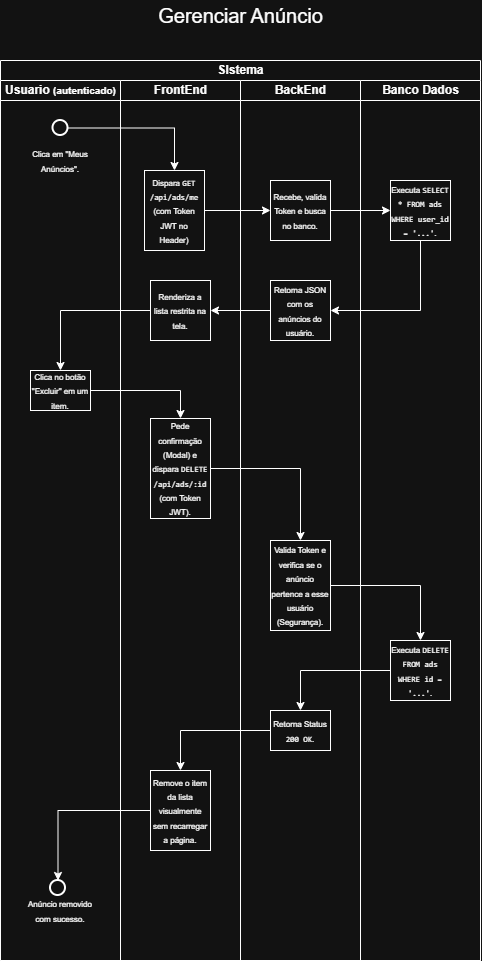

The diagram above was exported from draw.io. Its source (the exported page's mxGraphModel, read from the mxfile embedded in the PNG):
<mxGraphModel dx="1414" dy="777" grid="1" gridSize="10" guides="1" tooltips="1" connect="1" arrows="1" fold="1" page="1" pageScale="1" pageWidth="827" pageHeight="1169" math="0" shadow="0">
  <root>
    <mxCell id="0" />
    <mxCell id="1" parent="0" />
    <mxCell id="KDqWBM9MRghEdeK1-0IH-38" parent="1" style="swimlane;childLayout=stackLayout;resizeParent=1;resizeParentMax=0;startSize=20;html=1;" value="SIstema" vertex="1">
      <mxGeometry height="900" width="480" x="617.0000000000005" y="1159" as="geometry" />
    </mxCell>
    <mxCell id="KDqWBM9MRghEdeK1-0IH-39" parent="KDqWBM9MRghEdeK1-0IH-38" style="swimlane;startSize=20;html=1;" value="Usuario &lt;font style=&quot;font-size: 10px;&quot;&gt;(autenticado&lt;/font&gt;&lt;font style=&quot;font-size: 10px;&quot;&gt;)&lt;/font&gt;" vertex="1">
      <mxGeometry height="880" width="120" y="20" as="geometry" />
    </mxCell>
    <mxCell id="KDqWBM9MRghEdeK1-0IH-40" parent="KDqWBM9MRghEdeK1-0IH-39" style="strokeWidth=2;html=1;shape=mxgraph.flowchart.start_2;whiteSpace=wrap;" value="" vertex="1">
      <mxGeometry height="15" width="15" x="52.499999999999545" y="40" as="geometry" />
    </mxCell>
    <mxCell id="KDqWBM9MRghEdeK1-0IH-41" parent="KDqWBM9MRghEdeK1-0IH-39" style="text;html=1;whiteSpace=wrap;strokeColor=none;fillColor=none;align=center;verticalAlign=middle;rounded=0;" value="&lt;font style=&quot;font-size: 8px;&quot;&gt;Clica em &quot;Meus Anúncios&quot;.&lt;/font&gt;" vertex="1">
      <mxGeometry height="20" width="80" x="19.999999999999545" y="70" as="geometry" />
    </mxCell>
    <mxCell id="KDqWBM9MRghEdeK1-0IH-42" parent="KDqWBM9MRghEdeK1-0IH-39" style="text;html=1;whiteSpace=wrap;strokeColor=none;fillColor=none;align=center;verticalAlign=middle;rounded=0;" value="&lt;font style=&quot;font-size: 8px;&quot;&gt; Anúncio removido com sucesso.&lt;/font&gt;" vertex="1">
      <mxGeometry height="20" width="80" x="19.999999999999545" y="820" as="geometry" />
    </mxCell>
    <mxCell id="KDqWBM9MRghEdeK1-0IH-43" parent="KDqWBM9MRghEdeK1-0IH-39" style="strokeWidth=2;html=1;shape=mxgraph.flowchart.start_2;whiteSpace=wrap;" value="" vertex="1">
      <mxGeometry height="15" width="15" x="49.999999999999545" y="800" as="geometry" />
    </mxCell>
    <mxCell id="KDqWBM9MRghEdeK1-0IH-44" parent="KDqWBM9MRghEdeK1-0IH-39" style="whiteSpace=wrap;html=1;" value="&lt;span data-path-to-node=&quot;9,4,0,0&quot;&gt;&lt;b data-path-to-node=&quot;9,4,0,0&quot; data-index-in-node=&quot;0&quot;&gt;&lt;/b&gt;&lt;/span&gt;&lt;span data-path-to-node=&quot;9,4,1,0&quot;&gt;&lt;font style=&quot;font-size: 8px;&quot;&gt;Clica no botão &quot;Excluir&quot; em um item.&lt;/font&gt;&lt;/span&gt;" vertex="1">
      <mxGeometry height="40" width="60" x="29.999999999999545" y="290" as="geometry" />
    </mxCell>
    <mxCell id="KDqWBM9MRghEdeK1-0IH-45" parent="KDqWBM9MRghEdeK1-0IH-38" style="swimlane;startSize=20;html=1;" value="FrontEnd" vertex="1">
      <mxGeometry height="880" width="120" x="120" y="20" as="geometry" />
    </mxCell>
    <mxCell id="KDqWBM9MRghEdeK1-0IH-46" parent="KDqWBM9MRghEdeK1-0IH-45" style="whiteSpace=wrap;html=1;" value="&lt;span data-path-to-node=&quot;9,5,2,0&quot;&gt;&lt;font style=&quot;font-size: 8px;&quot;&gt;Pede confirmação (Modal) e dispara &lt;code data-path-to-node=&quot;9,5,2,0&quot; data-index-in-node=&quot;35&quot; style=&quot;&quot;&gt;DELETE /api/ads/:id&lt;/code&gt; (com Token JWT).&lt;/font&gt;&lt;/span&gt;" vertex="1">
      <mxGeometry height="100" width="60" x="30" y="338" as="geometry" />
    </mxCell>
    <mxCell id="KDqWBM9MRghEdeK1-0IH-47" parent="KDqWBM9MRghEdeK1-0IH-45" style="whiteSpace=wrap;html=1;" value="&lt;span data-path-to-node=&quot;9,9,2,0&quot;&gt;&lt;font style=&quot;font-size: 8px;&quot;&gt;Remove o item da lista visualmente sem recarregar a página.&lt;/font&gt;&lt;/span&gt;" vertex="1">
      <mxGeometry height="80" width="60" x="29.999999999999545" y="690" as="geometry" />
    </mxCell>
    <mxCell id="KDqWBM9MRghEdeK1-0IH-48" parent="KDqWBM9MRghEdeK1-0IH-45" style="whiteSpace=wrap;html=1;" value="&lt;font style=&quot;font-size: 8px;&quot;&gt;Dispara &lt;code data-path-to-node=&quot;9,2,2,0&quot; data-index-in-node=&quot;8&quot; style=&quot;&quot;&gt;GET /api/ads/me&lt;/code&gt; (com Token JWT no Header)&lt;/font&gt;" vertex="1">
      <mxGeometry height="80" width="60" x="23.999999999999545" y="90" as="geometry" />
    </mxCell>
    <mxCell id="KDqWBM9MRghEdeK1-0IH-49" parent="KDqWBM9MRghEdeK1-0IH-45" style="whiteSpace=wrap;html=1;" value="&lt;font style=&quot;font-size: 8px;&quot;&gt;Renderiza a lista restrita na tela.&lt;/font&gt;" vertex="1">
      <mxGeometry height="60" width="60" x="29.999999999999545" y="200" as="geometry" />
    </mxCell>
    <mxCell id="KDqWBM9MRghEdeK1-0IH-50" parent="KDqWBM9MRghEdeK1-0IH-38" style="swimlane;startSize=20;html=1;" value="BackEnd" vertex="1">
      <mxGeometry height="880" width="120" x="240" y="20" as="geometry" />
    </mxCell>
    <mxCell id="KDqWBM9MRghEdeK1-0IH-51" parent="KDqWBM9MRghEdeK1-0IH-50" style="whiteSpace=wrap;html=1;" value="&lt;span data-path-to-node=&quot;9,6,3,0&quot;&gt;&lt;font style=&quot;font-size: 8px;&quot;&gt;Valida Token e verifica se o anúncio pertence a esse usuário (Segurança).&lt;/font&gt;&lt;/span&gt;" vertex="1">
      <mxGeometry height="90" width="60" x="29.999999999999545" y="460" as="geometry" />
    </mxCell>
    <mxCell id="KDqWBM9MRghEdeK1-0IH-52" parent="KDqWBM9MRghEdeK1-0IH-50" style="whiteSpace=wrap;html=1;" value="&lt;font style=&quot;font-size: 8px;&quot;&gt;Retorna Status &lt;code data-path-to-node=&quot;9,8,3,0&quot; data-index-in-node=&quot;15&quot; style=&quot;&quot;&gt;200 OK&lt;/code&gt;.&lt;/font&gt;" vertex="1">
      <mxGeometry height="40" width="60" x="29.999999999999545" y="630" as="geometry" />
    </mxCell>
    <mxCell id="KDqWBM9MRghEdeK1-0IH-53" parent="KDqWBM9MRghEdeK1-0IH-50" style="whiteSpace=wrap;html=1;" value="&lt;font style=&quot;font-size: 8px;&quot;&gt;Recebe, valida Token e busca no banco.&lt;/font&gt;" vertex="1">
      <mxGeometry height="60" width="60" x="29.999999999999545" y="100" as="geometry" />
    </mxCell>
    <mxCell id="KDqWBM9MRghEdeK1-0IH-54" parent="KDqWBM9MRghEdeK1-0IH-50" style="whiteSpace=wrap;html=1;" value="&lt;font style=&quot;font-size: 8px;&quot;&gt;Retorna JSON com os anúncios do usuário.&lt;/font&gt;" vertex="1">
      <mxGeometry height="60" width="60" x="29.999999999999545" y="200" as="geometry" />
    </mxCell>
    <mxCell id="KDqWBM9MRghEdeK1-0IH-55" parent="KDqWBM9MRghEdeK1-0IH-38" style="swimlane;startSize=20;html=1;" value="Banco Dados" vertex="1">
      <mxGeometry height="880" width="120" x="360" y="20" as="geometry" />
    </mxCell>
    <mxCell id="KDqWBM9MRghEdeK1-0IH-56" parent="KDqWBM9MRghEdeK1-0IH-55" style="whiteSpace=wrap;html=1;" value="&lt;font style=&quot;font-size: 8px;&quot;&gt;Executa &lt;code data-path-to-node=&quot;9,7,4,0&quot; data-index-in-node=&quot;8&quot; style=&quot;&quot;&gt;DELETE FROM ads WHERE id = '...'&lt;/code&gt;.&lt;/font&gt;" vertex="1">
      <mxGeometry height="60" width="60" x="29.999999999999545" y="560" as="geometry" />
    </mxCell>
    <mxCell id="KDqWBM9MRghEdeK1-0IH-57" parent="KDqWBM9MRghEdeK1-0IH-55" style="whiteSpace=wrap;html=1;" value="&lt;font style=&quot;font-size: 8px;&quot;&gt;Executa &lt;code data-path-to-node=&quot;9,2,4,0&quot; data-index-in-node=&quot;8&quot; style=&quot;&quot;&gt;SELECT * FROM ads WHERE user_id = '...'&lt;/code&gt;.&lt;/font&gt;" vertex="1">
      <mxGeometry height="60" width="60" x="29.999999999999545" y="100" as="geometry" />
    </mxCell>
    <mxCell id="KDqWBM9MRghEdeK1-0IH-58" edge="1" parent="KDqWBM9MRghEdeK1-0IH-38" source="KDqWBM9MRghEdeK1-0IH-44" style="edgeStyle=orthogonalEdgeStyle;rounded=0;orthogonalLoop=1;jettySize=auto;html=1;entryX=0.5;entryY=0;entryDx=0;entryDy=0;" target="KDqWBM9MRghEdeK1-0IH-46">
      <mxGeometry relative="1" as="geometry" />
    </mxCell>
    <mxCell id="KDqWBM9MRghEdeK1-0IH-59" edge="1" parent="KDqWBM9MRghEdeK1-0IH-38" source="KDqWBM9MRghEdeK1-0IH-46" style="edgeStyle=orthogonalEdgeStyle;rounded=0;orthogonalLoop=1;jettySize=auto;html=1;" target="KDqWBM9MRghEdeK1-0IH-51">
      <mxGeometry relative="1" as="geometry" />
    </mxCell>
    <mxCell id="KDqWBM9MRghEdeK1-0IH-60" edge="1" parent="KDqWBM9MRghEdeK1-0IH-38" source="KDqWBM9MRghEdeK1-0IH-51" style="edgeStyle=orthogonalEdgeStyle;rounded=0;orthogonalLoop=1;jettySize=auto;html=1;entryX=0.5;entryY=0;entryDx=0;entryDy=0;" target="KDqWBM9MRghEdeK1-0IH-56">
      <mxGeometry relative="1" as="geometry" />
    </mxCell>
    <mxCell id="KDqWBM9MRghEdeK1-0IH-61" edge="1" parent="KDqWBM9MRghEdeK1-0IH-38" source="KDqWBM9MRghEdeK1-0IH-56" style="edgeStyle=orthogonalEdgeStyle;rounded=0;orthogonalLoop=1;jettySize=auto;html=1;" target="KDqWBM9MRghEdeK1-0IH-52">
      <mxGeometry relative="1" as="geometry" />
    </mxCell>
    <mxCell id="KDqWBM9MRghEdeK1-0IH-62" edge="1" parent="KDqWBM9MRghEdeK1-0IH-38" source="KDqWBM9MRghEdeK1-0IH-52" style="edgeStyle=orthogonalEdgeStyle;rounded=0;orthogonalLoop=1;jettySize=auto;html=1;" target="KDqWBM9MRghEdeK1-0IH-47">
      <mxGeometry relative="1" as="geometry" />
    </mxCell>
    <mxCell id="KDqWBM9MRghEdeK1-0IH-63" edge="1" parent="KDqWBM9MRghEdeK1-0IH-38" source="KDqWBM9MRghEdeK1-0IH-40" style="edgeStyle=orthogonalEdgeStyle;rounded=0;orthogonalLoop=1;jettySize=auto;html=1;entryX=0.5;entryY=0;entryDx=0;entryDy=0;" target="KDqWBM9MRghEdeK1-0IH-48">
      <mxGeometry relative="1" as="geometry" />
    </mxCell>
    <mxCell id="KDqWBM9MRghEdeK1-0IH-64" edge="1" parent="KDqWBM9MRghEdeK1-0IH-38" style="edgeStyle=orthogonalEdgeStyle;rounded=0;orthogonalLoop=1;jettySize=auto;html=1;">
      <mxGeometry relative="1" as="geometry">
        <mxPoint x="389.99999999999955" y="977.5" as="sourcePoint" />
      </mxGeometry>
    </mxCell>
    <mxCell id="KDqWBM9MRghEdeK1-0IH-65" edge="1" parent="KDqWBM9MRghEdeK1-0IH-38" style="edgeStyle=orthogonalEdgeStyle;rounded=0;orthogonalLoop=1;jettySize=auto;html=1;">
      <mxGeometry relative="1" as="geometry">
        <mxPoint x="269.99999999999955" y="1057.5" as="sourcePoint" />
      </mxGeometry>
    </mxCell>
    <mxCell id="KDqWBM9MRghEdeK1-0IH-66" edge="1" parent="KDqWBM9MRghEdeK1-0IH-38" source="KDqWBM9MRghEdeK1-0IH-48" style="edgeStyle=orthogonalEdgeStyle;rounded=0;orthogonalLoop=1;jettySize=auto;html=1;entryX=0;entryY=0.5;entryDx=0;entryDy=0;" target="KDqWBM9MRghEdeK1-0IH-53">
      <mxGeometry relative="1" as="geometry">
        <mxPoint x="259.99999999999955" y="150" as="targetPoint" />
      </mxGeometry>
    </mxCell>
    <mxCell id="KDqWBM9MRghEdeK1-0IH-67" edge="1" parent="KDqWBM9MRghEdeK1-0IH-38" source="KDqWBM9MRghEdeK1-0IH-53" style="edgeStyle=orthogonalEdgeStyle;rounded=0;orthogonalLoop=1;jettySize=auto;html=1;entryX=0;entryY=0.5;entryDx=0;entryDy=0;" target="KDqWBM9MRghEdeK1-0IH-57">
      <mxGeometry relative="1" as="geometry" />
    </mxCell>
    <mxCell id="KDqWBM9MRghEdeK1-0IH-68" edge="1" parent="KDqWBM9MRghEdeK1-0IH-38" source="KDqWBM9MRghEdeK1-0IH-57" style="edgeStyle=orthogonalEdgeStyle;rounded=0;orthogonalLoop=1;jettySize=auto;html=1;entryX=1;entryY=0.5;entryDx=0;entryDy=0;" target="KDqWBM9MRghEdeK1-0IH-54">
      <mxGeometry relative="1" as="geometry">
        <Array as="points">
          <mxPoint x="420" y="250" />
        </Array>
      </mxGeometry>
    </mxCell>
    <mxCell id="KDqWBM9MRghEdeK1-0IH-69" edge="1" parent="KDqWBM9MRghEdeK1-0IH-38" source="KDqWBM9MRghEdeK1-0IH-54" style="edgeStyle=orthogonalEdgeStyle;rounded=0;orthogonalLoop=1;jettySize=auto;html=1;entryX=1;entryY=0.5;entryDx=0;entryDy=0;" target="KDqWBM9MRghEdeK1-0IH-49">
      <mxGeometry relative="1" as="geometry" />
    </mxCell>
    <mxCell id="KDqWBM9MRghEdeK1-0IH-70" edge="1" parent="KDqWBM9MRghEdeK1-0IH-38" source="KDqWBM9MRghEdeK1-0IH-49" style="edgeStyle=orthogonalEdgeStyle;rounded=0;orthogonalLoop=1;jettySize=auto;html=1;entryX=0.5;entryY=0;entryDx=0;entryDy=0;" target="KDqWBM9MRghEdeK1-0IH-44">
      <mxGeometry relative="1" as="geometry" />
    </mxCell>
    <mxCell id="KDqWBM9MRghEdeK1-0IH-71" edge="1" parent="KDqWBM9MRghEdeK1-0IH-38" source="KDqWBM9MRghEdeK1-0IH-47" style="edgeStyle=orthogonalEdgeStyle;rounded=0;orthogonalLoop=1;jettySize=auto;html=1;entryX=0.5;entryY=0;entryDx=0;entryDy=0;entryPerimeter=0;" target="KDqWBM9MRghEdeK1-0IH-43">
      <mxGeometry relative="1" as="geometry" />
    </mxCell>
    <mxCell id="KDqWBM9MRghEdeK1-0IH-72" parent="1" style="text;html=1;whiteSpace=wrap;strokeColor=none;fillColor=none;align=center;verticalAlign=middle;rounded=0;" value="&lt;font style=&quot;font-size: 20px;&quot;&gt;Gerenciar Anúncio&lt;/font&gt;" vertex="1">
      <mxGeometry height="30" width="195" x="759.5" y="1099" as="geometry" />
    </mxCell>
  </root>
</mxGraphModel>